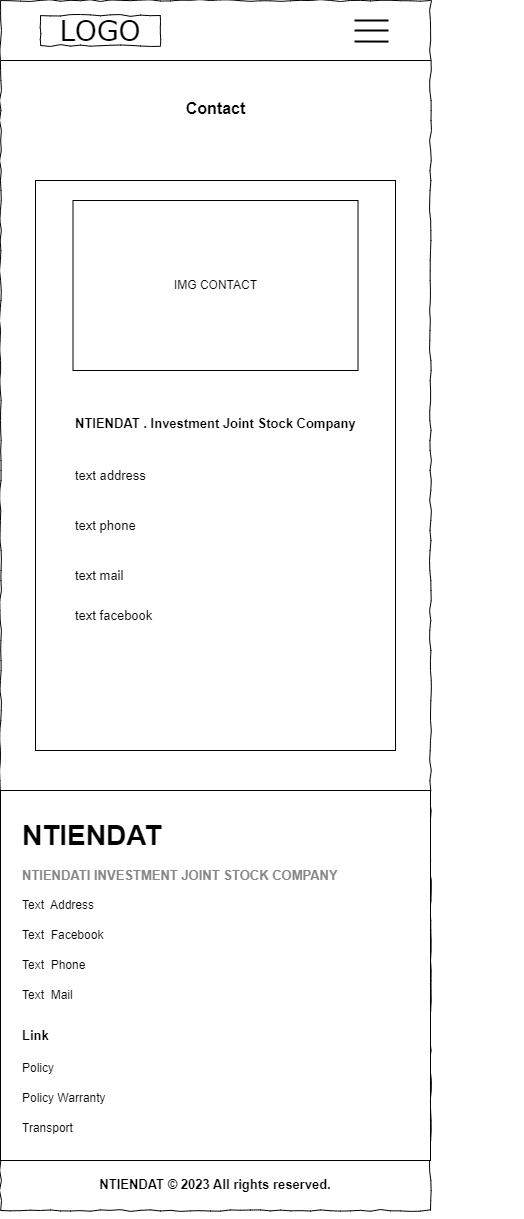

The diagram above was exported from draw.io. Its source (the exported page's mxGraphModel, read from the mxfile embedded in the PNG):
<mxGraphModel dx="1221" dy="655" grid="1" gridSize="10" guides="1" tooltips="1" connect="1" arrows="1" fold="1" page="1" pageScale="1" pageWidth="827" pageHeight="1169" math="0" shadow="0">
  <root>
    <mxCell id="0" />
    <mxCell id="1" parent="0" />
    <mxCell id="1_LlMWEDAcrOO5wP53d8-37" value="" style="whiteSpace=wrap;html=1;rounded=0;shadow=0;labelBackgroundColor=none;strokeColor=default;strokeWidth=1;fillColor=default;fontFamily=Verdana;fontSize=12;fontColor=#000000;align=center;comic=1;" parent="1" vertex="1">
      <mxGeometry x="20" y="20" width="430" height="1210" as="geometry" />
    </mxCell>
    <mxCell id="1_LlMWEDAcrOO5wP53d8-38" value="LOGO" style="whiteSpace=wrap;html=1;rounded=0;shadow=0;labelBackgroundColor=none;strokeWidth=1;fontFamily=Verdana;fontSize=28;align=center;comic=1;" parent="1" vertex="1">
      <mxGeometry x="60" y="35" width="120" height="30" as="geometry" />
    </mxCell>
    <mxCell id="1_LlMWEDAcrOO5wP53d8-39" style="edgeStyle=orthogonalEdgeStyle;rounded=0;orthogonalLoop=1;jettySize=auto;html=1;exitX=0.5;exitY=1;exitDx=0;exitDy=0;" parent="1" source="1_LlMWEDAcrOO5wP53d8-37" target="1_LlMWEDAcrOO5wP53d8-37" edge="1">
      <mxGeometry relative="1" as="geometry" />
    </mxCell>
    <mxCell id="1_LlMWEDAcrOO5wP53d8-40" value="NTIENDAT © 2023 All rights reserved." style="text;strokeColor=none;align=center;fillColor=none;html=1;verticalAlign=top;whiteSpace=wrap;rounded=0;fontSize=13;fontStyle=1" parent="1" vertex="1">
      <mxGeometry x="40" y="1190" width="390" height="30" as="geometry" />
    </mxCell>
    <mxCell id="1_LlMWEDAcrOO5wP53d8-41" style="edgeStyle=orthogonalEdgeStyle;rounded=0;orthogonalLoop=1;jettySize=auto;html=1;exitX=0.5;exitY=1;exitDx=0;exitDy=0;" parent="1" edge="1">
      <mxGeometry relative="1" as="geometry">
        <mxPoint x="235" y="370" as="sourcePoint" />
        <mxPoint x="235" y="370" as="targetPoint" />
      </mxGeometry>
    </mxCell>
    <mxCell id="1_LlMWEDAcrOO5wP53d8-42" value="" style="endArrow=none;html=1;rounded=0;fontStyle=0;fontSize=95;strokeWidth=2;" parent="1" edge="1">
      <mxGeometry width="50" height="50" relative="1" as="geometry">
        <mxPoint x="374" y="40" as="sourcePoint" />
        <mxPoint x="408" y="40" as="targetPoint" />
      </mxGeometry>
    </mxCell>
    <mxCell id="1_LlMWEDAcrOO5wP53d8-43" value="" style="endArrow=none;html=1;rounded=0;fontStyle=0;fontSize=95;strokeWidth=2;" parent="1" edge="1">
      <mxGeometry width="50" height="50" relative="1" as="geometry">
        <mxPoint x="374" y="50" as="sourcePoint" />
        <mxPoint x="408" y="50" as="targetPoint" />
      </mxGeometry>
    </mxCell>
    <mxCell id="1_LlMWEDAcrOO5wP53d8-44" value="" style="endArrow=none;html=1;rounded=0;fontStyle=0;fontSize=95;strokeWidth=2;" parent="1" edge="1">
      <mxGeometry width="50" height="50" relative="1" as="geometry">
        <mxPoint x="374" y="61" as="sourcePoint" />
        <mxPoint x="408" y="61.08" as="targetPoint" />
      </mxGeometry>
    </mxCell>
    <mxCell id="1_LlMWEDAcrOO5wP53d8-46" value="" style="endArrow=none;html=1;rounded=0;" parent="1" edge="1">
      <mxGeometry width="50" height="50" relative="1" as="geometry">
        <mxPoint x="20" y="80" as="sourcePoint" />
        <mxPoint x="450" y="80" as="targetPoint" />
      </mxGeometry>
    </mxCell>
    <mxCell id="1_LlMWEDAcrOO5wP53d8-59" value="" style="rounded=0;whiteSpace=wrap;html=1;" parent="1" vertex="1">
      <mxGeometry x="55" y="200" width="360" height="570" as="geometry" />
    </mxCell>
    <mxCell id="1_LlMWEDAcrOO5wP53d8-60" value="NTIENDAT . Investment Joint Stock Company" style="text;html=1;points=[];align=left;verticalAlign=middle;spacingTop=-4;fontSize=13;fontFamily=Helvetica;fontStyle=1" parent="1" vertex="1">
      <mxGeometry x="92.5" y="430" width="450" height="30" as="geometry" />
    </mxCell>
    <mxCell id="1_LlMWEDAcrOO5wP53d8-61" value="IMG CONTACT" style="rounded=0;whiteSpace=wrap;html=1;" parent="1" vertex="1">
      <mxGeometry x="92.5" y="220" width="285" height="170" as="geometry" />
    </mxCell>
    <mxCell id="1_LlMWEDAcrOO5wP53d8-62" value="text address" style="text;strokeColor=none;align=left;fillColor=none;html=1;verticalAlign=middle;whiteSpace=wrap;rounded=0;fontSize=13;" parent="1" vertex="1">
      <mxGeometry x="92.5" y="480" width="130" height="30" as="geometry" />
    </mxCell>
    <mxCell id="1_LlMWEDAcrOO5wP53d8-63" value="text phone" style="text;strokeColor=none;align=left;fillColor=none;html=1;verticalAlign=middle;whiteSpace=wrap;rounded=0;fontSize=13;" parent="1" vertex="1">
      <mxGeometry x="92.5" y="530" width="130" height="30" as="geometry" />
    </mxCell>
    <mxCell id="1_LlMWEDAcrOO5wP53d8-64" value="text mail" style="text;strokeColor=none;align=left;fillColor=none;html=1;verticalAlign=middle;whiteSpace=wrap;rounded=0;fontSize=13;" parent="1" vertex="1">
      <mxGeometry x="92.5" y="580" width="130" height="30" as="geometry" />
    </mxCell>
    <mxCell id="1_LlMWEDAcrOO5wP53d8-65" value="text facebook" style="text;strokeColor=none;align=left;fillColor=none;html=1;verticalAlign=middle;whiteSpace=wrap;rounded=0;fontSize=13;" parent="1" vertex="1">
      <mxGeometry x="92.5" y="620" width="130" height="30" as="geometry" />
    </mxCell>
    <mxCell id="1_LlMWEDAcrOO5wP53d8-66" value="Contact" style="text;html=1;points=[];align=center;verticalAlign=middle;spacingTop=-4;fontSize=16;fontFamily=Helvetica;fontStyle=1" parent="1" vertex="1">
      <mxGeometry x="80" y="110" width="310" height="40" as="geometry" />
    </mxCell>
    <mxCell id="Z2AhEJgeBZnrYO_e4AA1-1" value="" style="rounded=0;whiteSpace=wrap;html=1;fontColor=#6e6e6e;" vertex="1" parent="1">
      <mxGeometry x="20" y="810" width="430" height="370" as="geometry" />
    </mxCell>
    <mxCell id="Z2AhEJgeBZnrYO_e4AA1-2" value="Link" style="text;strokeColor=none;align=left;fillColor=none;html=1;verticalAlign=middle;whiteSpace=wrap;rounded=0;fontSize=13;fontColor=#000000;fontStyle=1" vertex="1" parent="1">
      <mxGeometry x="40" y="1040" width="266" height="30" as="geometry" />
    </mxCell>
    <mxCell id="Z2AhEJgeBZnrYO_e4AA1-3" value="Transport" style="text;strokeColor=none;align=left;fillColor=none;html=1;verticalAlign=middle;whiteSpace=wrap;rounded=0;" vertex="1" parent="1">
      <mxGeometry x="40" y="1133" width="190" height="30" as="geometry" />
    </mxCell>
    <mxCell id="Z2AhEJgeBZnrYO_e4AA1-4" value="Policy Warranty" style="text;strokeColor=none;align=left;fillColor=none;html=1;verticalAlign=middle;whiteSpace=wrap;rounded=0;" vertex="1" parent="1">
      <mxGeometry x="40" y="1103" width="190" height="30" as="geometry" />
    </mxCell>
    <mxCell id="Z2AhEJgeBZnrYO_e4AA1-5" value="Policy" style="text;strokeColor=none;align=left;fillColor=none;html=1;verticalAlign=middle;whiteSpace=wrap;rounded=0;" vertex="1" parent="1">
      <mxGeometry x="40" y="1073" width="190" height="30" as="geometry" />
    </mxCell>
    <mxCell id="Z2AhEJgeBZnrYO_e4AA1-6" value="NTIENDAT" style="text;strokeColor=none;align=left;fillColor=none;html=1;verticalAlign=middle;whiteSpace=wrap;rounded=0;fontSize=28;fontStyle=1" vertex="1" parent="1">
      <mxGeometry x="40" y="840" width="130" height="30" as="geometry" />
    </mxCell>
    <mxCell id="Z2AhEJgeBZnrYO_e4AA1-7" value="NTIENDATI INVESTMENT JOINT STOCK COMPANY" style="text;strokeColor=none;align=left;fillColor=none;html=1;verticalAlign=middle;whiteSpace=wrap;rounded=0;fontSize=13;fontColor=#878787;fontStyle=1" vertex="1" parent="1">
      <mxGeometry x="40" y="880" width="400" height="30" as="geometry" />
    </mxCell>
    <mxCell id="Z2AhEJgeBZnrYO_e4AA1-8" value="Text&amp;nbsp;&amp;nbsp;Address" style="text;strokeColor=none;align=left;fillColor=none;html=1;verticalAlign=middle;whiteSpace=wrap;rounded=0;" vertex="1" parent="1">
      <mxGeometry x="40" y="910" width="190" height="30" as="geometry" />
    </mxCell>
    <mxCell id="Z2AhEJgeBZnrYO_e4AA1-9" value="Text&amp;nbsp;&amp;nbsp;Facebook" style="text;strokeColor=none;align=left;fillColor=none;html=1;verticalAlign=middle;whiteSpace=wrap;rounded=0;" vertex="1" parent="1">
      <mxGeometry x="40" y="940" width="190" height="30" as="geometry" />
    </mxCell>
    <mxCell id="Z2AhEJgeBZnrYO_e4AA1-10" value="Text&amp;nbsp; Phone" style="text;strokeColor=none;align=left;fillColor=none;html=1;verticalAlign=middle;whiteSpace=wrap;rounded=0;" vertex="1" parent="1">
      <mxGeometry x="40" y="970" width="190" height="30" as="geometry" />
    </mxCell>
    <mxCell id="Z2AhEJgeBZnrYO_e4AA1-11" value="Text&amp;nbsp; Mail" style="text;strokeColor=none;align=left;fillColor=none;html=1;verticalAlign=middle;whiteSpace=wrap;rounded=0;" vertex="1" parent="1">
      <mxGeometry x="40" y="1000" width="190" height="30" as="geometry" />
    </mxCell>
  </root>
</mxGraphModel>